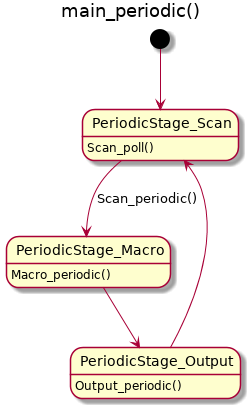

The diagram above was rendered by PlantUML. Its source (embedded in the PNG):
@startuml
title main_periodic()
[*] --> PeriodicStage_Scan
PeriodicStage_Scan : Scan_poll()
PeriodicStage_Scan --> PeriodicStage_Macro : Scan_periodic()
PeriodicStage_Macro : Macro_periodic()
PeriodicStage_Macro --> PeriodicStage_Output
PeriodicStage_Output : Output_periodic()
PeriodicStage_Output --> PeriodicStage_Scan
@enduml